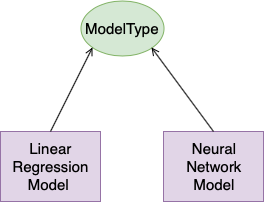

The diagram above was exported from draw.io. Its source (the exported page's mxGraphModel, read from the mxfile embedded in the PNG):
<mxGraphModel dx="1158" dy="814" grid="1" gridSize="10" guides="1" tooltips="1" connect="1" arrows="1" fold="1" page="1" pageScale="1" pageWidth="1200" pageHeight="1200" math="0" shadow="0">
  <root>
    <mxCell id="7kEd9V5pipZuk8vGFClX-0" />
    <mxCell id="7kEd9V5pipZuk8vGFClX-1" parent="7kEd9V5pipZuk8vGFClX-0" />
    <mxCell id="j1PTd5sRMxnZTJ_86d6J-0" value="ModelType" style="ellipse;whiteSpace=wrap;html=1;fillColor=#d5e8d4;strokeColor=#82b366;fontSize=15;" vertex="1" parent="7kEd9V5pipZuk8vGFClX-1">
      <mxGeometry x="600" y="59.5" width="83" height="55" as="geometry" />
    </mxCell>
    <mxCell id="WKQXG1l2njAGciJNU2GG-0" value="Linear&lt;br&gt;Regression&lt;br&gt;Model&amp;nbsp;&lt;br&gt;" style="rounded=0;whiteSpace=wrap;html=1;fillColor=#e1d5e7;strokeColor=#9673a6;fontSize=15;" vertex="1" parent="7kEd9V5pipZuk8vGFClX-1">
      <mxGeometry x="520" y="190" width="100" height="70" as="geometry" />
    </mxCell>
    <mxCell id="WKQXG1l2njAGciJNU2GG-1" value="Neural&lt;br&gt;Network&lt;br&gt;Model&lt;br&gt;" style="rounded=0;whiteSpace=wrap;html=1;fillColor=#e1d5e7;strokeColor=#9673a6;fontSize=15;" vertex="1" parent="7kEd9V5pipZuk8vGFClX-1">
      <mxGeometry x="683" y="190" width="100" height="70" as="geometry" />
    </mxCell>
    <mxCell id="4htfYlMXZstF4IntRAIn-0" value="" style="endArrow=open;html=1;entryX=0;entryY=1;entryDx=0;entryDy=0;exitX=0.5;exitY=0;exitDx=0;exitDy=0;endFill=0;" edge="1" parent="7kEd9V5pipZuk8vGFClX-1" source="WKQXG1l2njAGciJNU2GG-0" target="j1PTd5sRMxnZTJ_86d6J-0">
      <mxGeometry width="50" height="50" relative="1" as="geometry">
        <mxPoint x="118" y="60" as="sourcePoint" />
        <mxPoint x="117" y="163" as="targetPoint" />
      </mxGeometry>
    </mxCell>
    <mxCell id="4htfYlMXZstF4IntRAIn-1" value="" style="endArrow=open;html=1;entryX=1;entryY=1;entryDx=0;entryDy=0;exitX=0.5;exitY=0;exitDx=0;exitDy=0;endFill=0;" edge="1" parent="7kEd9V5pipZuk8vGFClX-1" source="WKQXG1l2njAGciJNU2GG-1" target="j1PTd5sRMxnZTJ_86d6J-0">
      <mxGeometry width="50" height="50" relative="1" as="geometry">
        <mxPoint x="540" y="200" as="sourcePoint" />
        <mxPoint x="622" y="116" as="targetPoint" />
      </mxGeometry>
    </mxCell>
  </root>
</mxGraphModel>